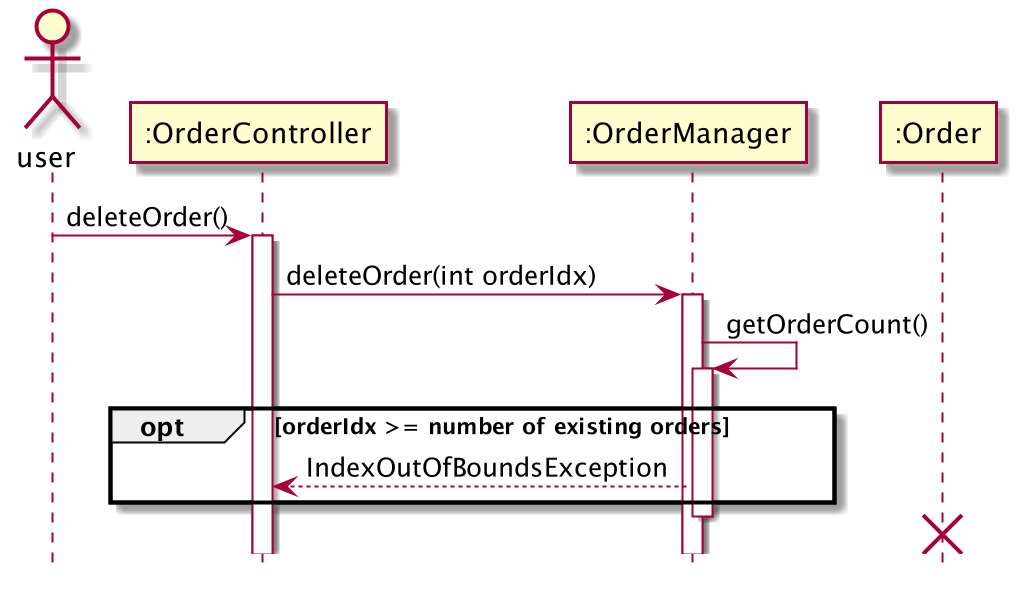

The diagram above was rendered by PlantUML. Its source (embedded in the PNG):
@startuml

hide footbox

actor user
participant ":OrderController" as ordercontroller
participant ":OrderManager" as ordermanager
participant ":Order" as order

user -> ordercontroller: deleteOrder()
activate ordercontroller

ordercontroller -> ordermanager: deleteOrder(int orderIdx)
activate ordermanager


ordermanager -> ordermanager: getOrderCount()
activate ordermanager

opt orderIdx >= number of existing orders
ordermanager --> ordercontroller : IndexOutOfBoundsException
end
deactivate ordermanager
destroy order

@enduml